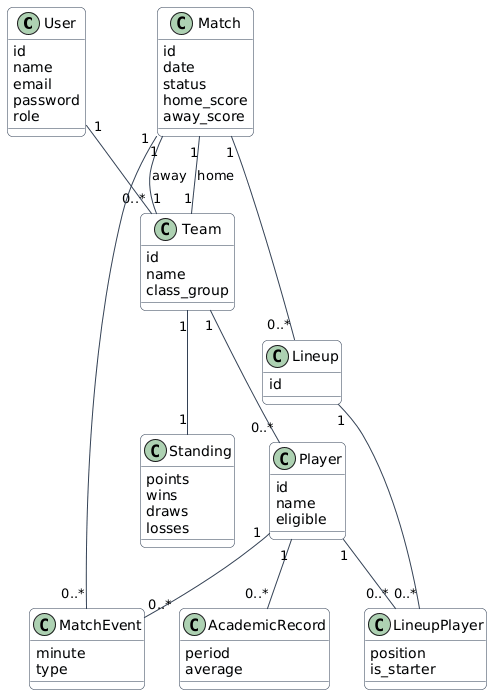

The diagram above was rendered by PlantUML. Its source (embedded in the PNG):
@startuml
skinparam classAttributeIconSize 0
skinparam shadowing false
skinparam roundcorner 10
skinparam class {
  BackgroundColor #F8FAFC
  BorderColor #334155
  ArrowColor #334155
}

class User {
  id
  name
  email
  password
  role
}

class Team {
  id
  name
  class_group
}

class Player {
  id
  name
  eligible
}

class Match {
  id
  date
  status
  home_score
  away_score
}

class Lineup {
  id
}

class LineupPlayer {
  position
  is_starter
}

class MatchEvent {
  minute
  type
}

class AcademicRecord {
  period
  average
}

class Standing {
  points
  wins
  draws
  losses
}

User "1" -- "0..*" Team
Team "1" -- "0..*" Player
Player "1" -- "0..*" AcademicRecord

Team "1" -- "1" Standing

Match "1" -- "1" Team : home
Match "1" -- "1" Team : away

Match "1" -- "0..*" Lineup
Lineup "1" -- "0..*" LineupPlayer
Player "1" -- "0..*" LineupPlayer

Match "1" -- "0..*" MatchEvent
Player "1" -- "0..*" MatchEvent
@enduml